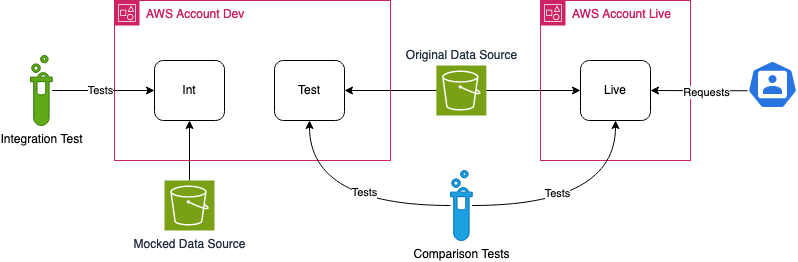

The diagram above was exported from draw.io. Its source (the exported page's mxGraphModel, read from the mxfile embedded in the PNG):
<mxGraphModel dx="994" dy="561" grid="1" gridSize="10" guides="1" tooltips="1" connect="1" arrows="1" fold="1" page="1" pageScale="1" pageWidth="827" pageHeight="1169" math="0" shadow="0">
  <root>
    <mxCell id="0" />
    <mxCell id="1" parent="0" />
    <mxCell id="mbGd_ZNGHfBpyVmtToMz-2" value="AWS Account Dev" style="points=[[0,0],[0.25,0],[0.5,0],[0.75,0],[1,0],[1,0.25],[1,0.5],[1,0.75],[1,1],[0.75,1],[0.5,1],[0.25,1],[0,1],[0,0.75],[0,0.5],[0,0.25]];outlineConnect=0;gradientColor=none;html=1;whiteSpace=wrap;fontSize=12;fontStyle=0;container=1;pointerEvents=0;collapsible=0;recursiveResize=0;shape=mxgraph.aws4.group;grIcon=mxgraph.aws4.group_account;strokeColor=#CD2264;fillColor=none;verticalAlign=top;align=left;spacingLeft=30;fontColor=#CD2264;dashed=0;" vertex="1" parent="1">
      <mxGeometry x="144" y="280" width="276" height="160" as="geometry" />
    </mxCell>
    <mxCell id="mbGd_ZNGHfBpyVmtToMz-5" value="Int" style="rounded=1;whiteSpace=wrap;html=1;" vertex="1" parent="mbGd_ZNGHfBpyVmtToMz-2">
      <mxGeometry x="40" y="60" width="70" height="60" as="geometry" />
    </mxCell>
    <mxCell id="mbGd_ZNGHfBpyVmtToMz-6" value="Test" style="rounded=1;whiteSpace=wrap;html=1;" vertex="1" parent="mbGd_ZNGHfBpyVmtToMz-2">
      <mxGeometry x="160" y="60" width="70" height="60" as="geometry" />
    </mxCell>
    <mxCell id="mbGd_ZNGHfBpyVmtToMz-4" value="AWS Account Live" style="points=[[0,0],[0.25,0],[0.5,0],[0.75,0],[1,0],[1,0.25],[1,0.5],[1,0.75],[1,1],[0.75,1],[0.5,1],[0.25,1],[0,1],[0,0.75],[0,0.5],[0,0.25]];outlineConnect=0;gradientColor=none;html=1;whiteSpace=wrap;fontSize=12;fontStyle=0;container=1;pointerEvents=0;collapsible=0;recursiveResize=0;shape=mxgraph.aws4.group;grIcon=mxgraph.aws4.group_account;strokeColor=#CD2264;fillColor=none;verticalAlign=top;align=left;spacingLeft=30;fontColor=#CD2264;dashed=0;" vertex="1" parent="1">
      <mxGeometry x="570" y="280" width="150" height="160" as="geometry" />
    </mxCell>
    <mxCell id="mbGd_ZNGHfBpyVmtToMz-7" value="Live" style="rounded=1;whiteSpace=wrap;html=1;" vertex="1" parent="mbGd_ZNGHfBpyVmtToMz-4">
      <mxGeometry x="40" y="60" width="70" height="60" as="geometry" />
    </mxCell>
    <mxCell id="mbGd_ZNGHfBpyVmtToMz-23" style="edgeStyle=orthogonalEdgeStyle;rounded=0;orthogonalLoop=1;jettySize=auto;html=1;exitX=0.005;exitY=0.63;exitDx=0;exitDy=0;exitPerimeter=0;entryX=1;entryY=0.5;entryDx=0;entryDy=0;" edge="1" parent="1" source="mbGd_ZNGHfBpyVmtToMz-8" target="mbGd_ZNGHfBpyVmtToMz-7">
      <mxGeometry relative="1" as="geometry" />
    </mxCell>
    <mxCell id="mbGd_ZNGHfBpyVmtToMz-24" value="Requests" style="edgeLabel;html=1;align=center;verticalAlign=middle;resizable=0;points=[];" vertex="1" connectable="0" parent="mbGd_ZNGHfBpyVmtToMz-23">
      <mxGeometry x="0.0013" y="2" relative="1" as="geometry">
        <mxPoint x="7" as="offset" />
      </mxGeometry>
    </mxCell>
    <mxCell id="mbGd_ZNGHfBpyVmtToMz-8" value="" style="aspect=fixed;sketch=0;html=1;dashed=0;whitespace=wrap;fillColor=#2875E2;strokeColor=#ffffff;points=[[0.005,0.63,0],[0.1,0.2,0],[0.9,0.2,0],[0.5,0,0],[0.995,0.63,0],[0.72,0.99,0],[0.5,1,0],[0.28,0.99,0]];shape=mxgraph.kubernetes.icon2;prIcon=user" vertex="1" parent="1">
      <mxGeometry x="777" y="340" width="50" height="48" as="geometry" />
    </mxCell>
    <mxCell id="mbGd_ZNGHfBpyVmtToMz-12" style="edgeStyle=orthogonalEdgeStyle;rounded=0;orthogonalLoop=1;jettySize=auto;html=1;" edge="1" parent="1" source="mbGd_ZNGHfBpyVmtToMz-10" target="mbGd_ZNGHfBpyVmtToMz-5">
      <mxGeometry relative="1" as="geometry" />
    </mxCell>
    <mxCell id="mbGd_ZNGHfBpyVmtToMz-13" value="Tests" style="edgeLabel;html=1;align=center;verticalAlign=middle;resizable=0;points=[];" vertex="1" connectable="0" parent="mbGd_ZNGHfBpyVmtToMz-12">
      <mxGeometry x="-0.1597" y="3" relative="1" as="geometry">
        <mxPoint x="5" y="3" as="offset" />
      </mxGeometry>
    </mxCell>
    <mxCell id="mbGd_ZNGHfBpyVmtToMz-10" value="Integration Test" style="sketch=0;html=1;aspect=fixed;strokeColor=#2D7600;shadow=0;fillColor=#60a917;verticalAlign=top;labelPosition=center;verticalLabelPosition=bottom;shape=mxgraph.gcp2.biomedical_test_tube;fontColor=#000000;" vertex="1" parent="1">
      <mxGeometry x="60" y="335" width="21.7" height="70" as="geometry" />
    </mxCell>
    <mxCell id="mbGd_ZNGHfBpyVmtToMz-14" style="edgeStyle=orthogonalEdgeStyle;rounded=0;orthogonalLoop=1;jettySize=auto;html=1;entryX=0.5;entryY=1;entryDx=0;entryDy=0;curved=1;" edge="1" parent="1" source="mbGd_ZNGHfBpyVmtToMz-11" target="mbGd_ZNGHfBpyVmtToMz-6">
      <mxGeometry relative="1" as="geometry" />
    </mxCell>
    <mxCell id="mbGd_ZNGHfBpyVmtToMz-20" value="Tests" style="edgeLabel;html=1;align=center;verticalAlign=middle;resizable=0;points=[];" vertex="1" connectable="0" parent="mbGd_ZNGHfBpyVmtToMz-14">
      <mxGeometry x="-0.2388" y="-13" relative="1" as="geometry">
        <mxPoint as="offset" />
      </mxGeometry>
    </mxCell>
    <mxCell id="mbGd_ZNGHfBpyVmtToMz-15" style="edgeStyle=orthogonalEdgeStyle;rounded=0;orthogonalLoop=1;jettySize=auto;html=1;entryX=0.5;entryY=1;entryDx=0;entryDy=0;curved=1;" edge="1" parent="1" source="mbGd_ZNGHfBpyVmtToMz-11" target="mbGd_ZNGHfBpyVmtToMz-7">
      <mxGeometry relative="1" as="geometry" />
    </mxCell>
    <mxCell id="mbGd_ZNGHfBpyVmtToMz-19" value="Tests" style="edgeLabel;html=1;align=center;verticalAlign=middle;resizable=0;points=[];" vertex="1" connectable="0" parent="mbGd_ZNGHfBpyVmtToMz-15">
      <mxGeometry x="-0.259" y="12" relative="1" as="geometry">
        <mxPoint as="offset" />
      </mxGeometry>
    </mxCell>
    <mxCell id="mbGd_ZNGHfBpyVmtToMz-11" value="Comparison Tests" style="sketch=0;html=1;aspect=fixed;strokeColor=#006EAF;shadow=0;fillColor=#1ba1e2;verticalAlign=top;labelPosition=center;verticalLabelPosition=bottom;shape=mxgraph.gcp2.biomedical_test_tube;fontColor=#000000;" vertex="1" parent="1">
      <mxGeometry x="480" y="450" width="21.7" height="70" as="geometry" />
    </mxCell>
    <mxCell id="mbGd_ZNGHfBpyVmtToMz-21" value="Original Data Source" style="sketch=0;points=[[0,0,0],[0.25,0,0],[0.5,0,0],[0.75,0,0],[1,0,0],[0,1,0],[0.25,1,0],[0.5,1,0],[0.75,1,0],[1,1,0],[0,0.25,0],[0,0.5,0],[0,0.75,0],[1,0.25,0],[1,0.5,0],[1,0.75,0]];outlineConnect=0;fontColor=#232F3E;fillColor=#7AA116;strokeColor=#ffffff;dashed=0;verticalLabelPosition=top;verticalAlign=bottom;align=center;html=1;fontSize=12;fontStyle=0;aspect=fixed;shape=mxgraph.aws4.resourceIcon;resIcon=mxgraph.aws4.s3;labelPosition=center;" vertex="1" parent="1">
      <mxGeometry x="465.85" y="345" width="50" height="50" as="geometry" />
    </mxCell>
    <mxCell id="mbGd_ZNGHfBpyVmtToMz-25" style="edgeStyle=orthogonalEdgeStyle;rounded=0;orthogonalLoop=1;jettySize=auto;html=1;exitX=1;exitY=0.5;exitDx=0;exitDy=0;startArrow=classic;startFill=1;endArrow=none;endFill=0;" edge="1" parent="1" source="mbGd_ZNGHfBpyVmtToMz-6" target="mbGd_ZNGHfBpyVmtToMz-21">
      <mxGeometry relative="1" as="geometry" />
    </mxCell>
    <mxCell id="mbGd_ZNGHfBpyVmtToMz-26" style="edgeStyle=orthogonalEdgeStyle;rounded=0;orthogonalLoop=1;jettySize=auto;html=1;exitX=0;exitY=0.5;exitDx=0;exitDy=0;entryX=1;entryY=0.5;entryDx=0;entryDy=0;entryPerimeter=0;endArrow=none;endFill=0;startArrow=classic;startFill=1;" edge="1" parent="1" source="mbGd_ZNGHfBpyVmtToMz-7" target="mbGd_ZNGHfBpyVmtToMz-21">
      <mxGeometry relative="1" as="geometry" />
    </mxCell>
    <mxCell id="mbGd_ZNGHfBpyVmtToMz-28" style="edgeStyle=orthogonalEdgeStyle;rounded=0;orthogonalLoop=1;jettySize=auto;html=1;exitX=0.5;exitY=0;exitDx=0;exitDy=0;exitPerimeter=0;entryX=0.5;entryY=1;entryDx=0;entryDy=0;" edge="1" parent="1" source="mbGd_ZNGHfBpyVmtToMz-27" target="mbGd_ZNGHfBpyVmtToMz-5">
      <mxGeometry relative="1" as="geometry" />
    </mxCell>
    <mxCell id="mbGd_ZNGHfBpyVmtToMz-27" value="Mocked Data Source" style="sketch=0;points=[[0,0,0],[0.25,0,0],[0.5,0,0],[0.75,0,0],[1,0,0],[0,1,0],[0.25,1,0],[0.5,1,0],[0.75,1,0],[1,1,0],[0,0.25,0],[0,0.5,0],[0,0.75,0],[1,0.25,0],[1,0.5,0],[1,0.75,0]];outlineConnect=0;fontColor=#232F3E;fillColor=#7AA116;strokeColor=#ffffff;dashed=0;verticalLabelPosition=bottom;verticalAlign=top;align=center;html=1;fontSize=12;fontStyle=0;aspect=fixed;shape=mxgraph.aws4.resourceIcon;resIcon=mxgraph.aws4.s3;labelPosition=center;" vertex="1" parent="1">
      <mxGeometry x="194" y="460" width="50" height="50" as="geometry" />
    </mxCell>
  </root>
</mxGraphModel>